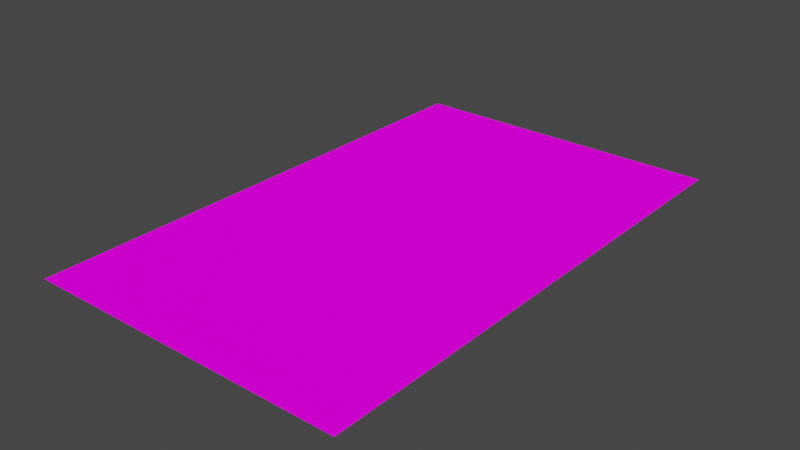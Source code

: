 # Source: DL5.blend  (saved by Blender 2.82.7; exported with 4.5.12 LTS)
import bpy
from mathutils import Matrix  # noqa: F401  (used for matrix-valued properties, if any)

bpy.ops.wm.read_factory_settings(use_empty=True)
scene = bpy.context.scene
scene.name = 'Scene'

# ---- collections
col_collection = bpy.data.collections.new('Collection'); scene.collection.children.link(col_collection)

# ---- images (referenced by path relative to the original .blend; pixels are not part of the script)
import os
ASSET_DIR = os.environ.get("B2B_ASSET_DIR", "")  # directory of the original .blend (textures are referenced by path, not embedded)
HERE = os.path.dirname(os.path.abspath(__file__))  # packed textures are extracted next to this script under _unpacked/

def load_image(name, relpath, width, height, colorspace="sRGB"):
    """Load a texture the original file referenced (path relative to the .blend, or extracted next to this script)."""
    p = next((c for c in (os.path.join(HERE, relpath), os.path.join(ASSET_DIR, relpath)) if relpath and os.path.exists(c)), "")
    if p:
        img = bpy.data.images.load(p, check_existing=True)
        img.name = name
    else:  # same state as the original file: an image datablock whose file is absent (Cycles renders it pink)
        img = bpy.data.images.new(name, width, height)
        img.source = "FILE"
        img.filepath = "//" + (relpath or name)
    img.colorspace_settings.name = colorspace
    return img
img_starwarspinball_png = load_image('StarWarsPinball.png', 'StarWarsPinball.png', 1024, 1024, 'sRGB')

# ---- materials (node trees are filled in below, after node groups)
mat_material_001 = bpy.data.materials.new('Material.001')
mat_material_001.use_transparent_shadow = False

# ---- material node trees
mat_material_001.use_nodes = True; mat_material_001.node_tree.nodes.clear()
_N = mat_material_001.node_tree.nodes; _L = mat_material_001.node_tree.links
n0 = _N.new('ShaderNodeOutputMaterial'); n0.name = 'Material Output'; n0.location = (300, 300)
n1 = _N.new('ShaderNodeBsdfDiffuse'); n1.name = 'Diffuse BSDF'; n1.location = (115, 298)
n1.inputs[1].default_value = 0.5
n2 = _N.new('ShaderNodeTexImage'); n2.name = 'Image Texture'; n2.location = (-176, 328)
n2.image = img_starwarspinball_png
n3 = _N.new('ShaderNodeTexCoord'); n3.name = 'Texture Coordinate'; n3.location = (-395, 329)
_L.new(n1.outputs[0], n0.inputs[0])
_L.new(n2.outputs[0], n1.inputs[0])
_L.new(n3.outputs[2], n2.inputs[0])
n0.is_active_output = True

# ---- world
world_world = bpy.data.worlds.new('World'); scene.world = world_world
world_world.use_nodes = True; world_world.node_tree.nodes.clear()
_N = world_world.node_tree.nodes; _L = world_world.node_tree.links
n0 = _N.new('ShaderNodeOutputWorld'); n0.name = 'World Output'; n0.location = (300, 300)
n1 = _N.new('ShaderNodeBackground'); n1.name = 'Background'; n1.location = (10, 300)
n1.inputs[0].default_value = (0.05088, 0.05088, 0.05088, 1.0)
_L.new(n1.outputs[0], n0.inputs[0])
n0.is_active_output = True
world_world.color = (0.05088, 0.05088, 0.05088)
world_world.use_sun_shadow = False
world_world.sun_shadow_jitter_overblur = 0.0

# ---- meshes
me_plane_001 = bpy.data.meshes.new('Plane.001')
me_plane_001.from_pydata([(-0.1405, -0.2269, 0.0), (0.1405, -0.2269, 0.0), (-0.1405, 0.2269, 0.0), (0.1405, 0.2269, 0.0)], [], [(1, 2, 0), (1, 3, 2)])
_uv = me_plane_001.uv_layers.new(name='UVMap')
_uv.uv.foreach_set('vector', [0.6611, 0.9968, 0.6864, 0.9579, 0.6864, 0.9968, 0.6611, 0.9968, 0.6611, 0.9579, 0.6864, 0.9579])
me_plane_001.materials.append(mat_material_001)
me_plane_001.use_remesh_fix_poles = True
me_plane_001.use_remesh_preserve_attributes = False
me_plane_001.use_mirror_vertex_groups = False
me_plane_001.update()

# ---- objects
ob_dl5 = bpy.data.objects.new('DL5', me_plane_001)

# ---- transforms, parenting, visibility, modifiers, constraints
ob_dl5.location = (0.0, 0.0, 0.0)
ob_dl5.lineart.crease_threshold = 0.0

# ---- collection membership
col_collection.objects.link(ob_dl5)

# ---- scene / render settings (as saved in the file)
scene.frame_start = 1; scene.frame_end = 250; scene.frame_set(1)
scene.render.engine = 'BLENDER_EEVEE_NEXT'
scene.cycles.use_denoising = False
scene.cycles.samples = 128
scene.cycles.sampling_pattern = 'TABULATED_SOBOL'
scene.cycles.use_adaptive_sampling = False
scene.cycles.use_light_tree = False
scene.view_settings.view_transform = 'Filmic'
bpy.context.view_layer.update()

# ---- added for rendering (the .blend has no active camera and no usable light): camera, sun
cam_auto = bpy.data.cameras.new('AutoCamera')
cam_auto.lens = 50.0
cam_auto.sensor_width = 36.0
cam_auto.clip_end = 1000.0
ob_auto_camera = bpy.data.objects.new('AutoCamera', cam_auto)
scene.collection.objects.link(ob_auto_camera)
ob_auto_camera.location = (0.493851, -0.592621, 0.395081)
ob_auto_camera.rotation_euler = (1.09748, -7.21219e-08, 0.694738)
scene.camera = ob_auto_camera
light_auto_sun = bpy.data.lights.new('AutoSun', 'SUN')
light_auto_sun.energy = 3.0
light_auto_sun.angle = 0.0523599
ob_auto_sun = bpy.data.objects.new('AutoSun', light_auto_sun)
scene.collection.objects.link(ob_auto_sun)
ob_auto_sun.rotation_euler = (0.872665, 0.174533, 0.523599)
bpy.context.view_layer.update()
